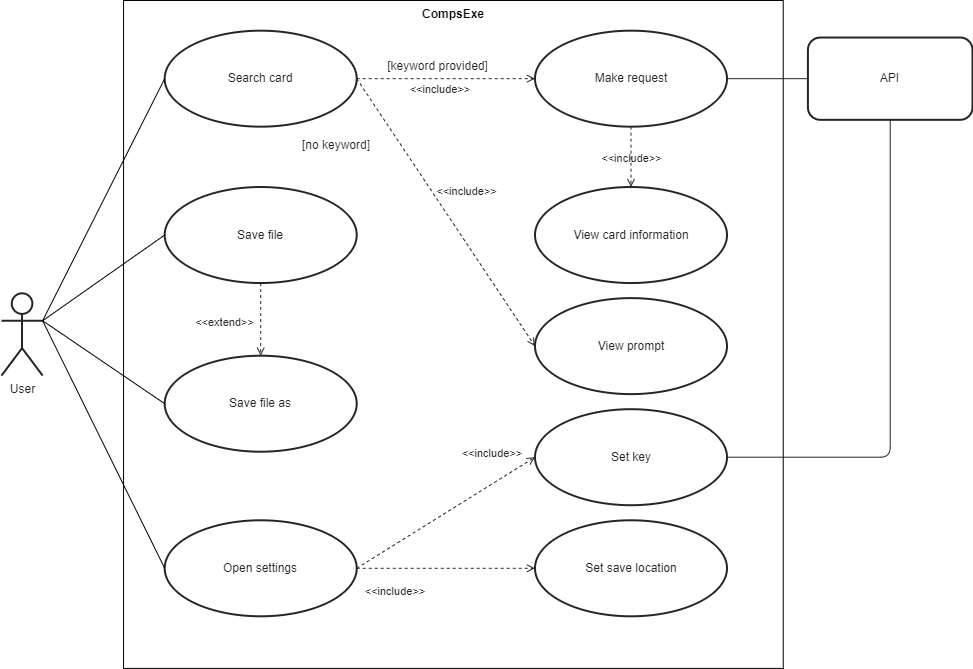

The diagram above was exported from draw.io. Its source (the exported page's mxGraphModel, read from the mxfile embedded in the PNG):
<mxGraphModel dx="1172" dy="781" grid="0" gridSize="10" guides="1" tooltips="1" connect="1" arrows="1" fold="1" page="0" pageScale="1" pageWidth="1100" pageHeight="850" background="#ffffff" math="0" shadow="0">
  <root>
    <mxCell id="0" />
    <mxCell id="1" parent="0" />
    <mxCell id="48" value="" style="group" vertex="1" connectable="0" parent="1">
      <mxGeometry x="65" y="91" width="971" height="667.91" as="geometry" />
    </mxCell>
    <mxCell id="39" value="CompsExe" style="shape=rect;html=1;verticalAlign=top;fontStyle=1;whiteSpace=wrap;align=center;" vertex="1" parent="48">
      <mxGeometry x="122.06073446327684" width="659.6765536723165" height="667.91" as="geometry" />
    </mxCell>
    <mxCell id="6" value="User" style="shape=umlActor;html=1;verticalLabelPosition=bottom;verticalAlign=top;align=center;strokeColor=#252526;strokeWidth=2;fontColor=#252526;fillColor=none;" parent="48" vertex="1">
      <mxGeometry y="292.8106468172484" width="41.14406779661017" height="82.28870636550307" as="geometry" />
    </mxCell>
    <mxCell id="9" value="Open settings" style="ellipse;whiteSpace=wrap;html=1;strokeColor=#252526;strokeWidth=2;fontColor=#252526;fillColor=none;" parent="48" vertex="1">
      <mxGeometry x="163.204802259887" y="519.7903285420944" width="192.00564971751413" height="96.00349075975359" as="geometry" />
    </mxCell>
    <mxCell id="45" style="edgeStyle=none;html=1;exitX=1;exitY=0.3333333333333333;exitDx=0;exitDy=0;exitPerimeter=0;entryX=0;entryY=0.5;entryDx=0;entryDy=0;endArrow=none;endFill=0;" edge="1" parent="48" source="6" target="9">
      <mxGeometry relative="1" as="geometry" />
    </mxCell>
    <mxCell id="11" value="Make request" style="ellipse;whiteSpace=wrap;html=1;strokeColor=#252526;strokeWidth=2;fontColor=#252526;fillColor=none;" parent="48" vertex="1">
      <mxGeometry x="533.5014124293785" y="30.172525667351124" width="192.00564971751413" height="96.00349075975359" as="geometry" />
    </mxCell>
    <mxCell id="13" value="View prompt" style="ellipse;whiteSpace=wrap;html=1;strokeColor=#252526;strokeWidth=2;fontColor=#252526;fillColor=none;" parent="48" vertex="1">
      <mxGeometry x="533.5014124293785" y="297.6108213552361" width="192.00564971751413" height="96.00349075975359" as="geometry" />
    </mxCell>
    <mxCell id="18" value="View card information" style="ellipse;whiteSpace=wrap;html=1;strokeColor=#252526;strokeWidth=2;fontColor=#252526;fillColor=none;" parent="48" vertex="1">
      <mxGeometry x="533.5014124293785" y="186.521067761807" width="192.00564971751413" height="96.00349075975359" as="geometry" />
    </mxCell>
    <mxCell id="25" style="html=1;exitX=0;exitY=0.5;exitDx=0;exitDy=0;entryX=1;entryY=0.5;entryDx=0;entryDy=0;fontSize=12;fontColor=#1C1C1C;strokeColor=#252526;endArrow=none;endFill=0;" parent="48" source="24" target="11" edge="1">
      <mxGeometry relative="1" as="geometry" />
    </mxCell>
    <mxCell id="24" value="API" style="rounded=1;whiteSpace=wrap;html=1;fontSize=12;fontColor=#1C1C1C;fillColor=none;strokeColor=#252526;strokeWidth=2;" parent="48" vertex="1">
      <mxGeometry x="806.4237288135594" y="37.029917864476374" width="164.5762711864407" height="82.28870636550307" as="geometry" />
    </mxCell>
    <mxCell id="27" value="&amp;lt;&amp;lt;include&amp;gt;&amp;gt;" style="edgeStyle=none;html=1;endArrow=open;verticalAlign=bottom;dashed=1;labelBackgroundColor=none;strokeColor=#252526;fontSize=11;fontColor=#1C1C1C;entryX=0.5;entryY=0;entryDx=0;entryDy=0;exitX=0.5;exitY=1;exitDx=0;exitDy=0;strokeWidth=1;" parent="48" source="11" target="18" edge="1">
      <mxGeometry x="0.3448" width="160" relative="1" as="geometry">
        <mxPoint x="629.5042372881356" y="159.09149897330593" as="sourcePoint" />
        <mxPoint x="848.9392655367232" y="159.09149897330593" as="targetPoint" />
        <mxPoint as="offset" />
      </mxGeometry>
    </mxCell>
    <mxCell id="28" value="Save file" style="ellipse;whiteSpace=wrap;html=1;strokeColor=#252526;strokeWidth=2;fontColor=#252526;fillColor=none;" parent="48" vertex="1">
      <mxGeometry x="163.204802259887" y="186.521067761807" width="192.00564971751413" height="96.00349075975359" as="geometry" />
    </mxCell>
    <mxCell id="43" style="edgeStyle=none;html=1;exitX=1;exitY=0.3333333333333333;exitDx=0;exitDy=0;exitPerimeter=0;entryX=0;entryY=0.5;entryDx=0;entryDy=0;endArrow=none;endFill=0;" edge="1" parent="48" source="6" target="28">
      <mxGeometry relative="1" as="geometry" />
    </mxCell>
    <mxCell id="31" value="&amp;lt;&amp;lt;include&amp;gt;&amp;gt;&amp;nbsp;" style="edgeStyle=none;html=1;endArrow=open;verticalAlign=bottom;dashed=1;labelBackgroundColor=none;fontColor=#252526;strokeColor=#252526;exitX=1;exitY=0.5;exitDx=0;exitDy=0;entryX=0;entryY=0.5;entryDx=0;entryDy=0;" edge="1" parent="48" source="9" target="32">
      <mxGeometry x="0.635" y="17" width="160" relative="1" as="geometry">
        <mxPoint x="427.8983050847458" y="562.2924453798768" as="sourcePoint" />
        <mxPoint x="469.04237288135596" y="528.0191991786447" as="targetPoint" />
        <mxPoint as="offset" />
      </mxGeometry>
    </mxCell>
    <mxCell id="32" value="Set key" style="ellipse;whiteSpace=wrap;html=1;strokeColor=#252526;strokeWidth=2;fontColor=#252526;fillColor=none;" vertex="1" parent="48">
      <mxGeometry x="533.5014124293785" y="408.70057494866523" width="192.00564971751413" height="96.00349075975359" as="geometry" />
    </mxCell>
    <mxCell id="33" value="Set save location" style="ellipse;whiteSpace=wrap;html=1;strokeColor=#252526;strokeWidth=2;fontColor=#252526;fillColor=none;" vertex="1" parent="48">
      <mxGeometry x="533.5014124293785" y="519.7903285420944" width="192.00564971751413" height="96.00349075975359" as="geometry" />
    </mxCell>
    <mxCell id="34" value="&amp;lt;&amp;lt;include&amp;gt;&amp;gt;&amp;nbsp;" style="edgeStyle=none;html=1;endArrow=open;verticalAlign=bottom;dashed=1;labelBackgroundColor=none;fontColor=#252526;strokeColor=#252526;exitX=1;exitY=0.5;exitDx=0;exitDy=0;entryX=0;entryY=0.5;entryDx=0;entryDy=0;" edge="1" parent="48" source="9" target="33">
      <mxGeometry x="-0.5495" y="-32" width="160" relative="1" as="geometry">
        <mxPoint x="382.6398305084746" y="548.5913757700205" as="sourcePoint" />
        <mxPoint x="547.2161016949153" y="548.5913757700205" as="targetPoint" />
        <mxPoint as="offset" />
      </mxGeometry>
    </mxCell>
    <mxCell id="5" value="Search card" style="ellipse;whiteSpace=wrap;html=1;strokeColor=#252526;strokeWidth=2;fontColor=#252526;fillColor=none;" parent="48" vertex="1">
      <mxGeometry x="163.204802259887" y="30.172525667351124" width="192.00564971751413" height="96.00349075975359" as="geometry" />
    </mxCell>
    <mxCell id="14" value="[keyword provided]" style="text;html=1;strokeColor=none;fillColor=none;align=center;verticalAlign=middle;whiteSpace=wrap;rounded=0;fontColor=#1C1C1C;fontSize=12;" parent="48" vertex="1">
      <mxGeometry x="364.81073446327684" y="57.60209445585215" width="142.63276836158192" height="16.457741273100616" as="geometry" />
    </mxCell>
    <mxCell id="15" value="[no keyword]" style="text;html=1;strokeColor=none;fillColor=none;align=center;verticalAlign=middle;whiteSpace=wrap;rounded=0;fontColor=#1C1C1C;fontSize=12;" parent="48" vertex="1">
      <mxGeometry x="279.77966101694915" y="137.14784394250512" width="109.71751412429379" height="16.457741273100616" as="geometry" />
    </mxCell>
    <mxCell id="10" value="&amp;lt;&amp;lt;include&amp;gt;&amp;gt;&amp;nbsp;" style="edgeStyle=none;html=1;endArrow=open;verticalAlign=bottom;dashed=1;labelBackgroundColor=none;fontColor=#252526;strokeColor=#252526;exitX=1;exitY=0.5;exitDx=0;exitDy=0;entryX=0;entryY=0.5;entryDx=0;entryDy=0;" parent="48" source="5" target="11" edge="1">
      <mxGeometry x="-0.0462" y="-20" width="160" relative="1" as="geometry">
        <mxPoint x="355.21045197740114" y="113.83271047227925" as="sourcePoint" />
        <mxPoint x="492.35734463276845" y="113.83271047227925" as="targetPoint" />
        <mxPoint as="offset" />
      </mxGeometry>
    </mxCell>
    <mxCell id="35" style="html=1;exitX=0.5;exitY=1;exitDx=0;exitDy=0;entryX=1;entryY=0.5;entryDx=0;entryDy=0;fontSize=12;fontColor=#1C1C1C;strokeColor=#252526;endArrow=none;endFill=0;edgeStyle=orthogonalEdgeStyle;" edge="1" parent="48" source="24" target="32">
      <mxGeometry relative="1" as="geometry">
        <mxPoint x="954.542372881356" y="201.6073305954825" as="sourcePoint" />
        <mxPoint x="836.5960451977402" y="201.6073305954825" as="targetPoint" />
      </mxGeometry>
    </mxCell>
    <mxCell id="36" value="&amp;lt;&amp;lt;extend&amp;gt;&amp;gt;" style="edgeStyle=none;html=1;endArrow=open;verticalAlign=bottom;dashed=1;labelBackgroundColor=none;fontColor=#252526;strokeColor=#252526;exitX=0.5;exitY=1;exitDx=0;exitDy=0;entryX=0.5;entryY=0;entryDx=0;entryDy=0;" edge="1" parent="48" source="28" target="37">
      <mxGeometry x="0.3171" y="-36" width="160" relative="1" as="geometry">
        <mxPoint x="381.26836158192094" y="545.8484188911704" as="sourcePoint" />
        <mxPoint x="403.2118644067797" y="714.5402669404517" as="targetPoint" />
        <mxPoint as="offset" />
      </mxGeometry>
    </mxCell>
    <mxCell id="37" value="Save file as" style="ellipse;whiteSpace=wrap;html=1;strokeColor=#252526;strokeWidth=2;fontColor=#252526;fillColor=none;" vertex="1" parent="48">
      <mxGeometry x="163.204802259887" y="355.21291581108824" width="192.00564971751413" height="96.00349075975359" as="geometry" />
    </mxCell>
    <mxCell id="46" style="edgeStyle=none;html=1;exitX=1;exitY=0.3333333333333333;exitDx=0;exitDy=0;exitPerimeter=0;entryX=0;entryY=0.5;entryDx=0;entryDy=0;endArrow=none;endFill=0;" edge="1" parent="48" source="6" target="5">
      <mxGeometry relative="1" as="geometry" />
    </mxCell>
    <mxCell id="12" value="&amp;lt;&amp;lt;include&amp;gt;&amp;gt;" style="html=1;endArrow=open;verticalAlign=bottom;dashed=1;labelBackgroundColor=none;fontColor=#252526;strokeColor=#252526;exitX=1;exitY=0.5;exitDx=0;exitDy=0;entryX=0;entryY=0.5;entryDx=0;entryDy=0;" parent="48" source="5" target="13" edge="1">
      <mxGeometry x="0.0105" y="24" width="160" relative="1" as="geometry">
        <mxPoint x="314.066384180791" y="186.521067761807" as="sourcePoint" />
        <mxPoint x="492.35734463276845" y="296.23934291581105" as="targetPoint" />
        <mxPoint as="offset" />
      </mxGeometry>
    </mxCell>
    <mxCell id="44" style="edgeStyle=none;html=1;exitX=1;exitY=0.3333333333333333;exitDx=0;exitDy=0;exitPerimeter=0;entryX=0;entryY=0.5;entryDx=0;entryDy=0;endArrow=none;endFill=0;" edge="1" parent="48" source="6" target="37">
      <mxGeometry relative="1" as="geometry" />
    </mxCell>
  </root>
</mxGraphModel>